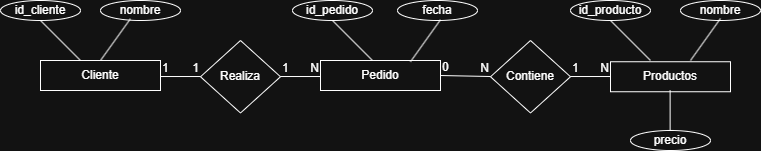

The diagram above was exported from draw.io. Its source (the exported page's mxGraphModel, read from the mxfile embedded in the PNG):
<mxGraphModel dx="1126" dy="703" grid="1" gridSize="10" guides="1" tooltips="1" connect="1" arrows="1" fold="1" page="1" pageScale="1" pageWidth="850" pageHeight="1100" math="0" shadow="0">
  <root>
    <mxCell id="0" />
    <mxCell id="1" parent="0" />
    <mxCell id="bgDH308GiDcqMc3qRzny-1" parent="1" style="rounded=0;whiteSpace=wrap;html=1;" value="Cliente" vertex="1">
      <mxGeometry height="30" width="120" x="40" y="180" as="geometry" />
    </mxCell>
    <mxCell id="bgDH308GiDcqMc3qRzny-2" parent="1" style="rhombus;whiteSpace=wrap;html=1;" value="Realiza" vertex="1">
      <mxGeometry height="72.5" width="80" x="200" y="160" as="geometry" />
    </mxCell>
    <mxCell id="bgDH308GiDcqMc3qRzny-3" parent="1" style="rounded=0;whiteSpace=wrap;html=1;" value="Pedido" vertex="1">
      <mxGeometry height="30" width="120" x="320" y="180" as="geometry" />
    </mxCell>
    <mxCell id="bgDH308GiDcqMc3qRzny-4" parent="1" style="rhombus;whiteSpace=wrap;html=1;" value="Contiene" vertex="1">
      <mxGeometry height="72.5" width="80" x="490" y="160" as="geometry" />
    </mxCell>
    <mxCell id="bgDH308GiDcqMc3qRzny-5" parent="1" style="rounded=0;whiteSpace=wrap;html=1;" value="Productos" vertex="1">
      <mxGeometry height="30" width="120" x="610" y="181.25" as="geometry" />
    </mxCell>
    <mxCell id="bgDH308GiDcqMc3qRzny-6" parent="1" style="ellipse;whiteSpace=wrap;html=1;" value="id_cliente" vertex="1">
      <mxGeometry height="20" width="80" y="120" as="geometry" />
    </mxCell>
    <mxCell id="bgDH308GiDcqMc3qRzny-7" parent="1" style="ellipse;whiteSpace=wrap;html=1;" value="nombre" vertex="1">
      <mxGeometry height="20" width="80" x="100" y="120" as="geometry" />
    </mxCell>
    <mxCell id="bgDH308GiDcqMc3qRzny-8" parent="1" style="ellipse;whiteSpace=wrap;html=1;" value="id_pedido" vertex="1">
      <mxGeometry height="20" width="80" x="292" y="120" as="geometry" />
    </mxCell>
    <mxCell id="bgDH308GiDcqMc3qRzny-9" parent="1" style="ellipse;whiteSpace=wrap;html=1;" value="fecha" vertex="1">
      <mxGeometry height="20" width="80" x="397" y="120" as="geometry" />
    </mxCell>
    <mxCell id="bgDH308GiDcqMc3qRzny-11" parent="1" style="ellipse;whiteSpace=wrap;html=1;" value="id_producto" vertex="1">
      <mxGeometry height="20" width="80" x="570" y="120" as="geometry" />
    </mxCell>
    <mxCell id="bgDH308GiDcqMc3qRzny-12" parent="1" style="ellipse;whiteSpace=wrap;html=1;" value="nombre" vertex="1">
      <mxGeometry height="20" width="80" x="680" y="120" as="geometry" />
    </mxCell>
    <mxCell id="bgDH308GiDcqMc3qRzny-13" parent="1" style="ellipse;whiteSpace=wrap;html=1;" value="precio" vertex="1">
      <mxGeometry height="20" width="80" x="630" y="250" as="geometry" />
    </mxCell>
    <mxCell id="bgDH308GiDcqMc3qRzny-15" edge="1" parent="1" style="endArrow=none;html=1;rounded=0;" value="">
      <mxGeometry relative="1" as="geometry">
        <mxPoint x="160" y="196.02" as="sourcePoint" />
        <mxPoint x="200" y="196.02" as="targetPoint" />
      </mxGeometry>
    </mxCell>
    <mxCell id="bgDH308GiDcqMc3qRzny-16" connectable="0" parent="bgDH308GiDcqMc3qRzny-15" style="resizable=0;html=1;whiteSpace=wrap;align=left;verticalAlign=bottom;" value="1" vertex="1">
      <mxGeometry relative="1" x="-1" as="geometry" />
    </mxCell>
    <mxCell id="bgDH308GiDcqMc3qRzny-17" connectable="0" parent="bgDH308GiDcqMc3qRzny-15" style="resizable=0;html=1;whiteSpace=wrap;align=right;verticalAlign=bottom;" value="1" vertex="1">
      <mxGeometry relative="1" x="1" as="geometry" />
    </mxCell>
    <mxCell id="bgDH308GiDcqMc3qRzny-18" edge="1" parent="1" style="endArrow=none;html=1;rounded=0;" value="">
      <mxGeometry relative="1" as="geometry">
        <mxPoint x="280" y="196.02" as="sourcePoint" />
        <mxPoint x="320" y="196.02" as="targetPoint" />
      </mxGeometry>
    </mxCell>
    <mxCell id="bgDH308GiDcqMc3qRzny-19" connectable="0" parent="bgDH308GiDcqMc3qRzny-18" style="resizable=0;html=1;whiteSpace=wrap;align=left;verticalAlign=bottom;" value="1" vertex="1">
      <mxGeometry relative="1" x="-1" as="geometry" />
    </mxCell>
    <mxCell id="bgDH308GiDcqMc3qRzny-20" connectable="0" parent="bgDH308GiDcqMc3qRzny-18" style="resizable=0;html=1;whiteSpace=wrap;align=right;verticalAlign=bottom;" value="N" vertex="1">
      <mxGeometry relative="1" x="1" as="geometry" />
    </mxCell>
    <mxCell id="bgDH308GiDcqMc3qRzny-21" edge="1" parent="1" source="bgDH308GiDcqMc3qRzny-3" style="endArrow=none;html=1;rounded=0;exitX=1;exitY=0.5;exitDx=0;exitDy=0;" value="">
      <mxGeometry relative="1" as="geometry">
        <mxPoint x="450" y="196.02" as="sourcePoint" />
        <mxPoint x="490" y="196.02" as="targetPoint" />
      </mxGeometry>
    </mxCell>
    <mxCell id="bgDH308GiDcqMc3qRzny-22" connectable="0" parent="bgDH308GiDcqMc3qRzny-21" style="resizable=0;html=1;whiteSpace=wrap;align=left;verticalAlign=bottom;" value="0" vertex="1">
      <mxGeometry relative="1" x="-1" as="geometry" />
    </mxCell>
    <mxCell id="bgDH308GiDcqMc3qRzny-23" connectable="0" parent="bgDH308GiDcqMc3qRzny-21" style="resizable=0;html=1;whiteSpace=wrap;align=right;verticalAlign=bottom;" value="N" vertex="1">
      <mxGeometry relative="1" x="1" as="geometry" />
    </mxCell>
    <mxCell id="bgDH308GiDcqMc3qRzny-24" edge="1" parent="1" style="endArrow=none;html=1;rounded=0;" value="">
      <mxGeometry relative="1" as="geometry">
        <mxPoint x="570" y="196.02" as="sourcePoint" />
        <mxPoint x="610" y="196.02" as="targetPoint" />
      </mxGeometry>
    </mxCell>
    <mxCell id="bgDH308GiDcqMc3qRzny-25" connectable="0" parent="bgDH308GiDcqMc3qRzny-24" style="resizable=0;html=1;whiteSpace=wrap;align=left;verticalAlign=bottom;" value="1" vertex="1">
      <mxGeometry relative="1" x="-1" as="geometry" />
    </mxCell>
    <mxCell id="bgDH308GiDcqMc3qRzny-26" connectable="0" parent="bgDH308GiDcqMc3qRzny-24" style="resizable=0;html=1;whiteSpace=wrap;align=right;verticalAlign=bottom;" value="N" vertex="1">
      <mxGeometry relative="1" x="1" as="geometry" />
    </mxCell>
    <mxCell id="bgDH308GiDcqMc3qRzny-29" edge="1" parent="1" style="endArrow=none;html=1;rounded=0;entryX=0.374;entryY=0.915;entryDx=0;entryDy=0;entryPerimeter=0;" target="bgDH308GiDcqMc3qRzny-7" value="">
      <mxGeometry height="50" relative="1" width="50" as="geometry">
        <mxPoint x="100" y="180" as="sourcePoint" />
        <mxPoint x="130" y="145" as="targetPoint" />
      </mxGeometry>
    </mxCell>
    <mxCell id="bgDH308GiDcqMc3qRzny-30" edge="1" parent="1" style="endArrow=none;html=1;rounded=0;entryX=0.374;entryY=0.915;entryDx=0;entryDy=0;entryPerimeter=0;" value="">
      <mxGeometry height="50" relative="1" width="50" as="geometry">
        <mxPoint x="410" y="181.25" as="sourcePoint" />
        <mxPoint x="440" y="139.25" as="targetPoint" />
      </mxGeometry>
    </mxCell>
    <mxCell id="bgDH308GiDcqMc3qRzny-31" edge="1" parent="1" style="endArrow=none;html=1;rounded=0;entryX=0.374;entryY=0.915;entryDx=0;entryDy=0;entryPerimeter=0;" value="">
      <mxGeometry height="50" relative="1" width="50" as="geometry">
        <mxPoint x="690" y="180" as="sourcePoint" />
        <mxPoint x="720" y="138" as="targetPoint" />
      </mxGeometry>
    </mxCell>
    <mxCell id="bgDH308GiDcqMc3qRzny-32" edge="1" parent="1" source="bgDH308GiDcqMc3qRzny-1" style="endArrow=none;html=1;rounded=0;exitX=0.333;exitY=0;exitDx=0;exitDy=0;exitPerimeter=0;" value="">
      <mxGeometry height="50" relative="1" width="50" as="geometry">
        <mxPoint x="70" y="192" as="sourcePoint" />
        <mxPoint x="40" y="140" as="targetPoint" />
      </mxGeometry>
    </mxCell>
    <mxCell id="bgDH308GiDcqMc3qRzny-33" edge="1" parent="1" style="endArrow=none;html=1;rounded=0;exitX=0.333;exitY=0;exitDx=0;exitDy=0;exitPerimeter=0;" value="">
      <mxGeometry height="50" relative="1" width="50" as="geometry">
        <mxPoint x="372" y="180" as="sourcePoint" />
        <mxPoint x="332" y="140" as="targetPoint" />
      </mxGeometry>
    </mxCell>
    <mxCell id="bgDH308GiDcqMc3qRzny-34" edge="1" parent="1" style="endArrow=none;html=1;rounded=0;exitX=0.333;exitY=0;exitDx=0;exitDy=0;exitPerimeter=0;" value="">
      <mxGeometry height="50" relative="1" width="50" as="geometry">
        <mxPoint x="650" y="180" as="sourcePoint" />
        <mxPoint x="610" y="140" as="targetPoint" />
      </mxGeometry>
    </mxCell>
    <mxCell id="bgDH308GiDcqMc3qRzny-35" edge="1" parent="1" style="endArrow=none;html=1;rounded=0;exitX=0.333;exitY=0;exitDx=0;exitDy=0;exitPerimeter=0;" value="">
      <mxGeometry height="50" relative="1" width="50" as="geometry">
        <mxPoint x="669.62" y="250" as="sourcePoint" />
        <mxPoint x="669.62" y="210" as="targetPoint" />
      </mxGeometry>
    </mxCell>
  </root>
</mxGraphModel>